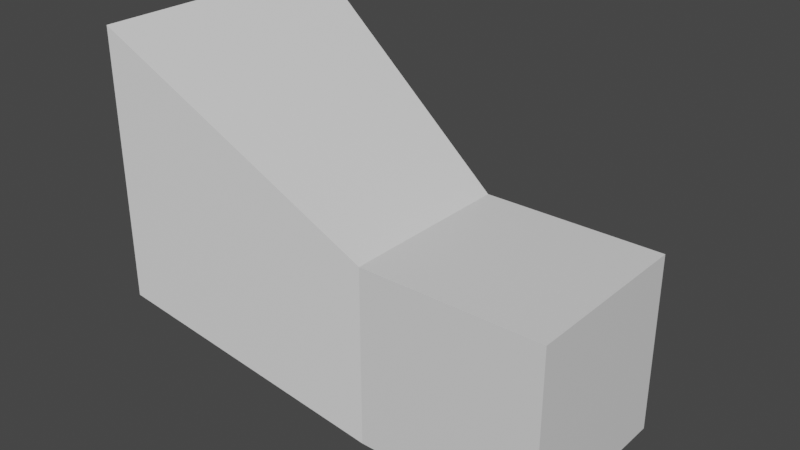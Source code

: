 # Source: iss.blend  (saved by Blender 3.6.13; exported with 4.5.12 LTS)
import bpy
from mathutils import Matrix  # noqa: F401  (used for matrix-valued properties, if any)

bpy.ops.wm.read_factory_settings(use_empty=True)
scene = bpy.context.scene
scene.name = 'Scene'

# ---- collections
col_collection = bpy.data.collections.new('Collection'); scene.collection.children.link(col_collection)

# ---- materials (node trees are filled in below, after node groups)
mat_material = bpy.data.materials.new('Material')
mat_material.alpha_threshold = 0.0
mat_material.use_transparent_shadow = False
mat_material.roughness = 0.5
mat_material.line_color = (0.0, 0.0, 0.0, 1.0)

# ---- material node trees
mat_material.use_nodes = True; mat_material.node_tree.nodes.clear()
_N = mat_material.node_tree.nodes; _L = mat_material.node_tree.links
n0 = _N.new('ShaderNodeOutputMaterial'); n0.name = 'Material Output'; n0.location = (300, 300)
n1 = _N.new('ShaderNodeBsdfPrincipled'); n1.name = 'Principled BSDF'; n1.location = (10, 300)
n1.distribution = 'GGX'
n1.subsurface_method = 'RANDOM_WALK_SKIN'
n1.inputs[3].default_value = 1.45
n1.inputs[27].default_value = (0.0, 0.0, 0.0, 1.0)
n1.inputs[28].default_value = 1.0
_L.new(n1.outputs[0], n0.inputs[0])
n0.is_active_output = True

# ---- world
world_world = bpy.data.worlds.new('World'); scene.world = world_world
world_world.use_nodes = True; world_world.node_tree.nodes.clear()
_N = world_world.node_tree.nodes; _L = world_world.node_tree.links
n0 = _N.new('ShaderNodeOutputWorld'); n0.name = 'World Output'; n0.location = (300, 300)
n1 = _N.new('ShaderNodeBackground'); n1.name = 'Background'; n1.location = (10, 300)
n1.inputs[0].default_value = (0.05088, 0.05088, 0.05088, 1.0)
_L.new(n1.outputs[0], n0.inputs[0])
n0.is_active_output = True
world_world.color = (0.05088, 0.05088, 0.05088)
world_world.use_sun_shadow = False
world_world.sun_shadow_jitter_overblur = 0.0

# ---- meshes
me_cube = bpy.data.meshes.new('Cube')
me_cube.from_pydata([(1.31, 0.8502, -0.313), (1.31, 0.8502, -2.013), (1.31, -0.8502, -0.313), (1.31, -0.8502, -2.013), (-1.0, 1.254, 1.254), (-1.0, 1.254, -1.254), (-1.0, -1.254, 1.254), (-1.0, -1.254, -1.254), (3.028, 0.8502, -0.313), (3.028, 0.8502, -2.013), (3.028, -0.8502, -0.313), (3.028, -0.8502, -2.013)], [], [(0, 4, 6, 2), (3, 2, 6, 7), (7, 6, 4, 5), (5, 1, 3, 7), (1, 0, 8, 9), (5, 4, 0, 1), (9, 8, 10, 11), (3, 1, 9, 11), (0, 2, 10, 8), (2, 3, 11, 10)])
_uv = me_cube.uv_layers.new(name='UVMap')
_uv.uv.foreach_set('vector', [0.625, 0.5, 0.875, 0.5, 0.875, 0.75, 0.625, 0.75, 0.375, 0.75, 0.625, 0.75, 0.625, 1.0, 0.375, 1.0, 0.375, 0.0, 0.625, 0.0, 0.625, 0.25, 0.375, 0.25, 0.125, 0.5, 0.375, 0.5, 0.375, 0.75, 0.125, 0.75, 0.375, 0.5, 0.625, 0.5, 0.625, 0.5, 0.375, 0.5, 0.375, 0.25, 0.625, 0.25, 0.625, 0.5, 0.375, 0.5, 0.375, 0.5, 0.625, 0.5, 0.625, 0.75, 0.375, 0.75, 0.375, 0.75, 0.375, 0.5, 0.375, 0.5, 0.375, 0.75, 0.625, 0.5, 0.625, 0.75, 0.625, 0.75, 0.625, 0.5, 0.625, 0.75, 0.375, 0.75, 0.375, 0.75, 0.625, 0.75])
me_cube.materials.append(mat_material)
me_cube.use_mirror_vertex_groups = False
me_cube.update()

# ---- objects
ob_cube = bpy.data.objects.new('Cube', me_cube)

# ---- transforms, parenting, visibility, modifiers, constraints
ob_cube.location = (0.0, 0.0, 0.0)
ob_cube.lock_rotations_4d = False
ob_cube.empty_display_type = 'ARROWS'
ob_cube.lineart.crease_threshold = 0.0

# ---- collection membership
col_collection.objects.link(ob_cube)

# ---- scene / render settings (as saved in the file)
scene.frame_start = 1; scene.frame_end = 250; scene.frame_set(1)
scene.render.engine = 'BLENDER_EEVEE_NEXT'
scene.cycles.sampling_pattern = 'TABULATED_SOBOL'
scene.view_settings.view_transform = 'Filmic'
bpy.context.view_layer.update()

# ---- added for rendering (the .blend has no active camera and no usable light): camera, sun
cam_auto = bpy.data.cameras.new('AutoCamera')
cam_auto.lens = 50.0
cam_auto.sensor_width = 36.0
cam_auto.clip_end = 1000.0
ob_auto_camera = bpy.data.objects.new('AutoCamera', cam_auto)
scene.collection.objects.link(ob_auto_camera)
ob_auto_camera.location = (6.34481, -6.39676, 3.88491)
ob_auto_camera.rotation_euler = (1.09748, -7.21219e-08, 0.694738)
scene.camera = ob_auto_camera
light_auto_sun = bpy.data.lights.new('AutoSun', 'SUN')
light_auto_sun.energy = 3.0
light_auto_sun.angle = 0.0523599
ob_auto_sun = bpy.data.objects.new('AutoSun', light_auto_sun)
scene.collection.objects.link(ob_auto_sun)
ob_auto_sun.rotation_euler = (0.872665, 0.174533, 0.523599)
bpy.context.view_layer.update()
